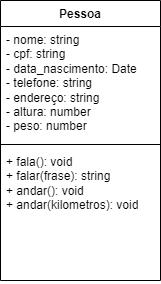

The diagram above was exported from draw.io. Its source (the exported page's mxGraphModel, read from the mxfile embedded in the PNG):
<mxGraphModel dx="794" dy="456" grid="1" gridSize="10" guides="1" tooltips="1" connect="1" arrows="1" fold="1" page="1" pageScale="1" pageWidth="827" pageHeight="1169" math="0" shadow="0">
  <root>
    <mxCell id="0" />
    <mxCell id="1" parent="0" />
    <mxCell id="ejGqBHimMCCZfN-nsDph-1" value="Pessoa" style="swimlane;fontStyle=1;align=center;verticalAlign=top;childLayout=stackLayout;horizontal=1;startSize=26;horizontalStack=0;resizeParent=1;resizeParentMax=0;resizeLast=0;collapsible=1;marginBottom=0;whiteSpace=wrap;html=1;" vertex="1" parent="1">
      <mxGeometry x="330" y="190" width="160" height="280" as="geometry" />
    </mxCell>
    <mxCell id="ejGqBHimMCCZfN-nsDph-2" value="- nome: string&lt;br&gt;- cpf: string&lt;br&gt;- data_nascimento: Date&lt;br&gt;- telefone: string&lt;br&gt;- endereço: string&lt;br&gt;- altura: number&lt;br&gt;- peso: number" style="text;strokeColor=none;fillColor=none;align=left;verticalAlign=top;spacingLeft=4;spacingRight=4;overflow=hidden;rotatable=0;points=[[0,0.5],[1,0.5]];portConstraint=eastwest;whiteSpace=wrap;html=1;" vertex="1" parent="ejGqBHimMCCZfN-nsDph-1">
      <mxGeometry y="26" width="160" height="114" as="geometry" />
    </mxCell>
    <mxCell id="ejGqBHimMCCZfN-nsDph-3" value="" style="line;strokeWidth=1;fillColor=none;align=left;verticalAlign=middle;spacingTop=-1;spacingLeft=3;spacingRight=3;rotatable=0;labelPosition=right;points=[];portConstraint=eastwest;strokeColor=inherit;" vertex="1" parent="ejGqBHimMCCZfN-nsDph-1">
      <mxGeometry y="140" width="160" height="8" as="geometry" />
    </mxCell>
    <mxCell id="ejGqBHimMCCZfN-nsDph-4" value="+ fala(): void&lt;br&gt;+ falar(frase): string&lt;br&gt;+ andar(): void&lt;br&gt;+ andar(kilometros): void" style="text;strokeColor=none;fillColor=none;align=left;verticalAlign=top;spacingLeft=4;spacingRight=4;overflow=hidden;rotatable=0;points=[[0,0.5],[1,0.5]];portConstraint=eastwest;whiteSpace=wrap;html=1;" vertex="1" parent="ejGqBHimMCCZfN-nsDph-1">
      <mxGeometry y="148" width="160" height="132" as="geometry" />
    </mxCell>
  </root>
</mxGraphModel>